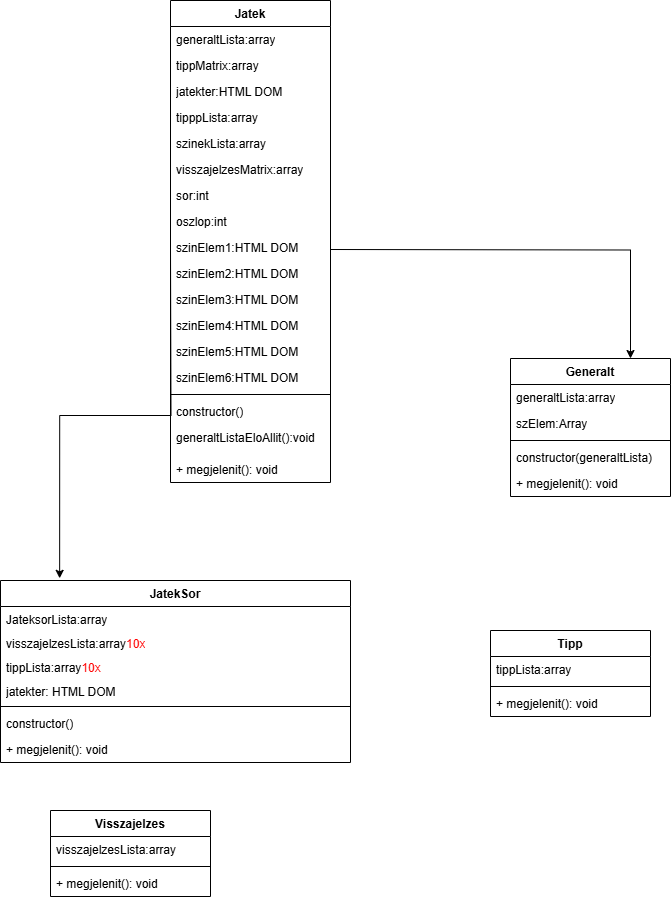

The diagram above was exported from draw.io. Its source (the exported page's mxGraphModel, read from the mxfile embedded in the PNG):
<mxGraphModel dx="1428" dy="733" grid="1" gridSize="10" guides="1" tooltips="1" connect="1" arrows="1" fold="1" page="1" pageScale="1" pageWidth="827" pageHeight="1169" math="0" shadow="0">
  <root>
    <mxCell id="0" />
    <mxCell id="1" parent="0" />
    <mxCell id="gWvBvrT3en29tigmOQ4a-5" value="JatekSor" style="swimlane;fontStyle=1;align=center;verticalAlign=top;childLayout=stackLayout;horizontal=1;startSize=26;horizontalStack=0;resizeParent=1;resizeParentMax=0;resizeLast=0;collapsible=1;marginBottom=0;whiteSpace=wrap;html=1;" vertex="1" parent="1">
      <mxGeometry x="30" y="600" width="350" height="182" as="geometry" />
    </mxCell>
    <mxCell id="gWvBvrT3en29tigmOQ4a-41" value="JateksorLista:array&lt;div&gt;&lt;br&gt;&lt;/div&gt;" style="text;strokeColor=none;fillColor=none;align=left;verticalAlign=top;spacingLeft=4;spacingRight=4;overflow=hidden;rotatable=0;points=[[0,0.5],[1,0.5]];portConstraint=eastwest;whiteSpace=wrap;html=1;" vertex="1" parent="gWvBvrT3en29tigmOQ4a-5">
      <mxGeometry y="26" width="350" height="24" as="geometry" />
    </mxCell>
    <mxCell id="gWvBvrT3en29tigmOQ4a-42" value="visszajelzesLista:array&lt;span style=&quot;color: rgb(255, 0, 0);&quot;&gt;10x&lt;/span&gt;&lt;div&gt;&lt;br&gt;&lt;/div&gt;" style="text;strokeColor=none;fillColor=none;align=left;verticalAlign=top;spacingLeft=4;spacingRight=4;overflow=hidden;rotatable=0;points=[[0,0.5],[1,0.5]];portConstraint=eastwest;whiteSpace=wrap;html=1;" vertex="1" parent="gWvBvrT3en29tigmOQ4a-5">
      <mxGeometry y="50" width="350" height="24" as="geometry" />
    </mxCell>
    <mxCell id="gWvBvrT3en29tigmOQ4a-51" value="&lt;div&gt;tippLista:array&lt;font style=&quot;color: rgb(255, 0, 0);&quot;&gt;10x&lt;/font&gt;&lt;/div&gt;" style="text;strokeColor=none;fillColor=none;align=left;verticalAlign=top;spacingLeft=4;spacingRight=4;overflow=hidden;rotatable=0;points=[[0,0.5],[1,0.5]];portConstraint=eastwest;whiteSpace=wrap;html=1;" vertex="1" parent="gWvBvrT3en29tigmOQ4a-5">
      <mxGeometry y="74" width="350" height="24" as="geometry" />
    </mxCell>
    <mxCell id="gWvBvrT3en29tigmOQ4a-35" value="jatekter: HTML DOM" style="text;strokeColor=none;fillColor=none;align=left;verticalAlign=top;spacingLeft=4;spacingRight=4;overflow=hidden;rotatable=0;points=[[0,0.5],[1,0.5]];portConstraint=eastwest;whiteSpace=wrap;html=1;" vertex="1" parent="gWvBvrT3en29tigmOQ4a-5">
      <mxGeometry y="98" width="350" height="24" as="geometry" />
    </mxCell>
    <mxCell id="gWvBvrT3en29tigmOQ4a-7" value="" style="line;strokeWidth=1;fillColor=none;align=left;verticalAlign=middle;spacingTop=-1;spacingLeft=3;spacingRight=3;rotatable=0;labelPosition=right;points=[];portConstraint=eastwest;strokeColor=inherit;" vertex="1" parent="gWvBvrT3en29tigmOQ4a-5">
      <mxGeometry y="122" width="350" height="8" as="geometry" />
    </mxCell>
    <mxCell id="gWvBvrT3en29tigmOQ4a-8" value="constructor()" style="text;strokeColor=none;fillColor=none;align=left;verticalAlign=top;spacingLeft=4;spacingRight=4;overflow=hidden;rotatable=0;points=[[0,0.5],[1,0.5]];portConstraint=eastwest;whiteSpace=wrap;html=1;" vertex="1" parent="gWvBvrT3en29tigmOQ4a-5">
      <mxGeometry y="130" width="350" height="26" as="geometry" />
    </mxCell>
    <mxCell id="gWvBvrT3en29tigmOQ4a-43" value="+ megjelenit(): void" style="text;strokeColor=none;fillColor=none;align=left;verticalAlign=top;spacingLeft=4;spacingRight=4;overflow=hidden;rotatable=0;points=[[0,0.5],[1,0.5]];portConstraint=eastwest;whiteSpace=wrap;html=1;" vertex="1" parent="gWvBvrT3en29tigmOQ4a-5">
      <mxGeometry y="156" width="350" height="26" as="geometry" />
    </mxCell>
    <mxCell id="gWvBvrT3en29tigmOQ4a-13" value="Visszajelzes" style="swimlane;fontStyle=1;align=center;verticalAlign=top;childLayout=stackLayout;horizontal=1;startSize=26;horizontalStack=0;resizeParent=1;resizeParentMax=0;resizeLast=0;collapsible=1;marginBottom=0;whiteSpace=wrap;html=1;" vertex="1" parent="1">
      <mxGeometry x="80" y="830" width="160" height="86" as="geometry" />
    </mxCell>
    <mxCell id="gWvBvrT3en29tigmOQ4a-14" value="visszajelzesLista:array" style="text;strokeColor=none;fillColor=none;align=left;verticalAlign=top;spacingLeft=4;spacingRight=4;overflow=hidden;rotatable=0;points=[[0,0.5],[1,0.5]];portConstraint=eastwest;whiteSpace=wrap;html=1;" vertex="1" parent="gWvBvrT3en29tigmOQ4a-13">
      <mxGeometry y="26" width="160" height="26" as="geometry" />
    </mxCell>
    <mxCell id="gWvBvrT3en29tigmOQ4a-15" value="" style="line;strokeWidth=1;fillColor=none;align=left;verticalAlign=middle;spacingTop=-1;spacingLeft=3;spacingRight=3;rotatable=0;labelPosition=right;points=[];portConstraint=eastwest;strokeColor=inherit;" vertex="1" parent="gWvBvrT3en29tigmOQ4a-13">
      <mxGeometry y="52" width="160" height="8" as="geometry" />
    </mxCell>
    <mxCell id="gWvBvrT3en29tigmOQ4a-16" value="+ megjelenit(): void" style="text;strokeColor=none;fillColor=none;align=left;verticalAlign=top;spacingLeft=4;spacingRight=4;overflow=hidden;rotatable=0;points=[[0,0.5],[1,0.5]];portConstraint=eastwest;whiteSpace=wrap;html=1;" vertex="1" parent="gWvBvrT3en29tigmOQ4a-13">
      <mxGeometry y="60" width="160" height="26" as="geometry" />
    </mxCell>
    <mxCell id="gWvBvrT3en29tigmOQ4a-21" value="Tipp" style="swimlane;fontStyle=1;align=center;verticalAlign=top;childLayout=stackLayout;horizontal=1;startSize=26;horizontalStack=0;resizeParent=1;resizeParentMax=0;resizeLast=0;collapsible=1;marginBottom=0;whiteSpace=wrap;html=1;" vertex="1" parent="1">
      <mxGeometry x="520" y="650" width="160" height="86" as="geometry" />
    </mxCell>
    <mxCell id="gWvBvrT3en29tigmOQ4a-22" value="tippLista:array" style="text;strokeColor=none;fillColor=none;align=left;verticalAlign=top;spacingLeft=4;spacingRight=4;overflow=hidden;rotatable=0;points=[[0,0.5],[1,0.5]];portConstraint=eastwest;whiteSpace=wrap;html=1;" vertex="1" parent="gWvBvrT3en29tigmOQ4a-21">
      <mxGeometry y="26" width="160" height="26" as="geometry" />
    </mxCell>
    <mxCell id="gWvBvrT3en29tigmOQ4a-23" value="" style="line;strokeWidth=1;fillColor=none;align=left;verticalAlign=middle;spacingTop=-1;spacingLeft=3;spacingRight=3;rotatable=0;labelPosition=right;points=[];portConstraint=eastwest;strokeColor=inherit;" vertex="1" parent="gWvBvrT3en29tigmOQ4a-21">
      <mxGeometry y="52" width="160" height="8" as="geometry" />
    </mxCell>
    <mxCell id="gWvBvrT3en29tigmOQ4a-24" value="+ megjelenit(): void" style="text;strokeColor=none;fillColor=none;align=left;verticalAlign=top;spacingLeft=4;spacingRight=4;overflow=hidden;rotatable=0;points=[[0,0.5],[1,0.5]];portConstraint=eastwest;whiteSpace=wrap;html=1;" vertex="1" parent="gWvBvrT3en29tigmOQ4a-21">
      <mxGeometry y="60" width="160" height="26" as="geometry" />
    </mxCell>
    <mxCell id="gWvBvrT3en29tigmOQ4a-29" value="Generalt" style="swimlane;fontStyle=1;align=center;verticalAlign=top;childLayout=stackLayout;horizontal=1;startSize=26;horizontalStack=0;resizeParent=1;resizeParentMax=0;resizeLast=0;collapsible=1;marginBottom=0;whiteSpace=wrap;html=1;" vertex="1" parent="1">
      <mxGeometry x="540" y="378" width="160" height="138" as="geometry" />
    </mxCell>
    <mxCell id="gWvBvrT3en29tigmOQ4a-30" value="generaltLista:array" style="text;strokeColor=none;fillColor=none;align=left;verticalAlign=top;spacingLeft=4;spacingRight=4;overflow=hidden;rotatable=0;points=[[0,0.5],[1,0.5]];portConstraint=eastwest;whiteSpace=wrap;html=1;" vertex="1" parent="gWvBvrT3en29tigmOQ4a-29">
      <mxGeometry y="26" width="160" height="26" as="geometry" />
    </mxCell>
    <mxCell id="gWvBvrT3en29tigmOQ4a-49" value="szElem:Array" style="text;strokeColor=none;fillColor=none;align=left;verticalAlign=top;spacingLeft=4;spacingRight=4;overflow=hidden;rotatable=0;points=[[0,0.5],[1,0.5]];portConstraint=eastwest;whiteSpace=wrap;html=1;" vertex="1" parent="gWvBvrT3en29tigmOQ4a-29">
      <mxGeometry y="52" width="160" height="26" as="geometry" />
    </mxCell>
    <mxCell id="gWvBvrT3en29tigmOQ4a-31" value="" style="line;strokeWidth=1;fillColor=none;align=left;verticalAlign=middle;spacingTop=-1;spacingLeft=3;spacingRight=3;rotatable=0;labelPosition=right;points=[];portConstraint=eastwest;strokeColor=inherit;" vertex="1" parent="gWvBvrT3en29tigmOQ4a-29">
      <mxGeometry y="78" width="160" height="8" as="geometry" />
    </mxCell>
    <mxCell id="gWvBvrT3en29tigmOQ4a-50" value="constructor(generaltLista)" style="text;strokeColor=none;fillColor=none;align=left;verticalAlign=top;spacingLeft=4;spacingRight=4;overflow=hidden;rotatable=0;points=[[0,0.5],[1,0.5]];portConstraint=eastwest;whiteSpace=wrap;html=1;" vertex="1" parent="gWvBvrT3en29tigmOQ4a-29">
      <mxGeometry y="86" width="160" height="26" as="geometry" />
    </mxCell>
    <mxCell id="gWvBvrT3en29tigmOQ4a-32" value="+ megjelenit(): void" style="text;strokeColor=none;fillColor=none;align=left;verticalAlign=top;spacingLeft=4;spacingRight=4;overflow=hidden;rotatable=0;points=[[0,0.5],[1,0.5]];portConstraint=eastwest;whiteSpace=wrap;html=1;" vertex="1" parent="gWvBvrT3en29tigmOQ4a-29">
      <mxGeometry y="112" width="160" height="26" as="geometry" />
    </mxCell>
    <mxCell id="gWvBvrT3en29tigmOQ4a-33" style="edgeStyle=orthogonalEdgeStyle;rounded=0;orthogonalLoop=1;jettySize=auto;html=1;entryX=0.169;entryY=-0.012;entryDx=0;entryDy=0;entryPerimeter=0;" edge="1" parent="1" target="gWvBvrT3en29tigmOQ4a-5">
      <mxGeometry relative="1" as="geometry">
        <mxPoint x="200" y="269" as="sourcePoint" />
      </mxGeometry>
    </mxCell>
    <mxCell id="gWvBvrT3en29tigmOQ4a-34" style="edgeStyle=orthogonalEdgeStyle;rounded=0;orthogonalLoop=1;jettySize=auto;html=1;entryX=0.75;entryY=0;entryDx=0;entryDy=0;" edge="1" parent="1" target="gWvBvrT3en29tigmOQ4a-29">
      <mxGeometry relative="1" as="geometry">
        <mxPoint x="360" y="269" as="sourcePoint" />
      </mxGeometry>
    </mxCell>
    <mxCell id="gWvBvrT3en29tigmOQ4a-64" value="Jatek" style="swimlane;fontStyle=1;align=center;verticalAlign=top;childLayout=stackLayout;horizontal=1;startSize=26;horizontalStack=0;resizeParent=1;resizeParentMax=0;resizeLast=0;collapsible=1;marginBottom=0;whiteSpace=wrap;html=1;" vertex="1" parent="1">
      <mxGeometry x="200" y="20" width="160" height="482" as="geometry" />
    </mxCell>
    <mxCell id="gWvBvrT3en29tigmOQ4a-65" value="generaltLista:array" style="text;strokeColor=none;fillColor=none;align=left;verticalAlign=top;spacingLeft=4;spacingRight=4;overflow=hidden;rotatable=0;points=[[0,0.5],[1,0.5]];portConstraint=eastwest;whiteSpace=wrap;html=1;" vertex="1" parent="gWvBvrT3en29tigmOQ4a-64">
      <mxGeometry y="26" width="160" height="26" as="geometry" />
    </mxCell>
    <mxCell id="gWvBvrT3en29tigmOQ4a-59" value="tippMatrix:array" style="text;strokeColor=none;fillColor=none;align=left;verticalAlign=top;spacingLeft=4;spacingRight=4;overflow=hidden;rotatable=0;points=[[0,0.5],[1,0.5]];portConstraint=eastwest;whiteSpace=wrap;html=1;" vertex="1" parent="gWvBvrT3en29tigmOQ4a-64">
      <mxGeometry y="52" width="160" height="26" as="geometry" />
    </mxCell>
    <mxCell id="gWvBvrT3en29tigmOQ4a-63" value="jatekter:HTML DOM" style="text;strokeColor=none;fillColor=none;align=left;verticalAlign=top;spacingLeft=4;spacingRight=4;overflow=hidden;rotatable=0;points=[[0,0.5],[1,0.5]];portConstraint=eastwest;whiteSpace=wrap;html=1;" vertex="1" parent="gWvBvrT3en29tigmOQ4a-64">
      <mxGeometry y="78" width="160" height="26" as="geometry" />
    </mxCell>
    <mxCell id="gWvBvrT3en29tigmOQ4a-62" value="tipppLista:array" style="text;strokeColor=none;fillColor=none;align=left;verticalAlign=top;spacingLeft=4;spacingRight=4;overflow=hidden;rotatable=0;points=[[0,0.5],[1,0.5]];portConstraint=eastwest;whiteSpace=wrap;html=1;" vertex="1" parent="gWvBvrT3en29tigmOQ4a-64">
      <mxGeometry y="104" width="160" height="26" as="geometry" />
    </mxCell>
    <mxCell id="gWvBvrT3en29tigmOQ4a-61" value="szinekLista:array" style="text;strokeColor=none;fillColor=none;align=left;verticalAlign=top;spacingLeft=4;spacingRight=4;overflow=hidden;rotatable=0;points=[[0,0.5],[1,0.5]];portConstraint=eastwest;whiteSpace=wrap;html=1;" vertex="1" parent="gWvBvrT3en29tigmOQ4a-64">
      <mxGeometry y="130" width="160" height="26" as="geometry" />
    </mxCell>
    <mxCell id="gWvBvrT3en29tigmOQ4a-68" value="visszajelzesMatrix:array" style="text;strokeColor=none;fillColor=none;align=left;verticalAlign=top;spacingLeft=4;spacingRight=4;overflow=hidden;rotatable=0;points=[[0,0.5],[1,0.5]];portConstraint=eastwest;whiteSpace=wrap;html=1;" vertex="1" parent="gWvBvrT3en29tigmOQ4a-64">
      <mxGeometry y="156" width="160" height="26" as="geometry" />
    </mxCell>
    <mxCell id="gWvBvrT3en29tigmOQ4a-69" value="sor:int" style="text;strokeColor=none;fillColor=none;align=left;verticalAlign=top;spacingLeft=4;spacingRight=4;overflow=hidden;rotatable=0;points=[[0,0.5],[1,0.5]];portConstraint=eastwest;whiteSpace=wrap;html=1;" vertex="1" parent="gWvBvrT3en29tigmOQ4a-64">
      <mxGeometry y="182" width="160" height="26" as="geometry" />
    </mxCell>
    <mxCell id="gWvBvrT3en29tigmOQ4a-72" value="oszlop:int" style="text;strokeColor=none;fillColor=none;align=left;verticalAlign=top;spacingLeft=4;spacingRight=4;overflow=hidden;rotatable=0;points=[[0,0.5],[1,0.5]];portConstraint=eastwest;whiteSpace=wrap;html=1;" vertex="1" parent="gWvBvrT3en29tigmOQ4a-64">
      <mxGeometry y="208" width="160" height="26" as="geometry" />
    </mxCell>
    <mxCell id="gWvBvrT3en29tigmOQ4a-70" value="szinElem1:HTML DOM" style="text;strokeColor=none;fillColor=none;align=left;verticalAlign=top;spacingLeft=4;spacingRight=4;overflow=hidden;rotatable=0;points=[[0,0.5],[1,0.5]];portConstraint=eastwest;whiteSpace=wrap;html=1;" vertex="1" parent="gWvBvrT3en29tigmOQ4a-64">
      <mxGeometry y="234" width="160" height="26" as="geometry" />
    </mxCell>
    <mxCell id="gWvBvrT3en29tigmOQ4a-78" value="szinElem2:HTML DOM" style="text;strokeColor=none;fillColor=none;align=left;verticalAlign=top;spacingLeft=4;spacingRight=4;overflow=hidden;rotatable=0;points=[[0,0.5],[1,0.5]];portConstraint=eastwest;whiteSpace=wrap;html=1;" vertex="1" parent="gWvBvrT3en29tigmOQ4a-64">
      <mxGeometry y="260" width="160" height="26" as="geometry" />
    </mxCell>
    <mxCell id="gWvBvrT3en29tigmOQ4a-79" value="szinElem3:HTML DOM" style="text;strokeColor=none;fillColor=none;align=left;verticalAlign=top;spacingLeft=4;spacingRight=4;overflow=hidden;rotatable=0;points=[[0,0.5],[1,0.5]];portConstraint=eastwest;whiteSpace=wrap;html=1;" vertex="1" parent="gWvBvrT3en29tigmOQ4a-64">
      <mxGeometry y="286" width="160" height="26" as="geometry" />
    </mxCell>
    <mxCell id="gWvBvrT3en29tigmOQ4a-80" value="szinElem4:HTML DOM" style="text;strokeColor=none;fillColor=none;align=left;verticalAlign=top;spacingLeft=4;spacingRight=4;overflow=hidden;rotatable=0;points=[[0,0.5],[1,0.5]];portConstraint=eastwest;whiteSpace=wrap;html=1;" vertex="1" parent="gWvBvrT3en29tigmOQ4a-64">
      <mxGeometry y="312" width="160" height="26" as="geometry" />
    </mxCell>
    <mxCell id="gWvBvrT3en29tigmOQ4a-81" value="szinElem5:HTML DOM" style="text;strokeColor=none;fillColor=none;align=left;verticalAlign=top;spacingLeft=4;spacingRight=4;overflow=hidden;rotatable=0;points=[[0,0.5],[1,0.5]];portConstraint=eastwest;whiteSpace=wrap;html=1;" vertex="1" parent="gWvBvrT3en29tigmOQ4a-64">
      <mxGeometry y="338" width="160" height="26" as="geometry" />
    </mxCell>
    <mxCell id="gWvBvrT3en29tigmOQ4a-82" value="szinElem6:HTML DOM" style="text;strokeColor=none;fillColor=none;align=left;verticalAlign=top;spacingLeft=4;spacingRight=4;overflow=hidden;rotatable=0;points=[[0,0.5],[1,0.5]];portConstraint=eastwest;whiteSpace=wrap;html=1;" vertex="1" parent="gWvBvrT3en29tigmOQ4a-64">
      <mxGeometry y="364" width="160" height="26" as="geometry" />
    </mxCell>
    <mxCell id="gWvBvrT3en29tigmOQ4a-66" value="" style="line;strokeWidth=1;fillColor=none;align=left;verticalAlign=middle;spacingTop=-1;spacingLeft=3;spacingRight=3;rotatable=0;labelPosition=right;points=[];portConstraint=eastwest;strokeColor=inherit;" vertex="1" parent="gWvBvrT3en29tigmOQ4a-64">
      <mxGeometry y="390" width="160" height="8" as="geometry" />
    </mxCell>
    <mxCell id="gWvBvrT3en29tigmOQ4a-44" value="constructor()" style="text;strokeColor=none;fillColor=none;align=left;verticalAlign=top;spacingLeft=4;spacingRight=4;overflow=hidden;rotatable=0;points=[[0,0.5],[1,0.5]];portConstraint=eastwest;whiteSpace=wrap;html=1;" vertex="1" parent="gWvBvrT3en29tigmOQ4a-64">
      <mxGeometry y="398" width="160" height="26" as="geometry" />
    </mxCell>
    <mxCell id="gWvBvrT3en29tigmOQ4a-20" value="generaltListaEloAllit():void" style="text;strokeColor=none;fillColor=none;align=left;verticalAlign=top;spacingLeft=4;spacingRight=4;overflow=hidden;rotatable=0;points=[[0,0.5],[1,0.5]];portConstraint=eastwest;whiteSpace=wrap;html=1;" vertex="1" parent="gWvBvrT3en29tigmOQ4a-64">
      <mxGeometry y="424" width="160" height="32" as="geometry" />
    </mxCell>
    <mxCell id="gWvBvrT3en29tigmOQ4a-45" value="+ megjelenit(): void" style="text;strokeColor=none;fillColor=none;align=left;verticalAlign=top;spacingLeft=4;spacingRight=4;overflow=hidden;rotatable=0;points=[[0,0.5],[1,0.5]];portConstraint=eastwest;whiteSpace=wrap;html=1;" vertex="1" parent="gWvBvrT3en29tigmOQ4a-64">
      <mxGeometry y="456" width="160" height="26" as="geometry" />
    </mxCell>
  </root>
</mxGraphModel>